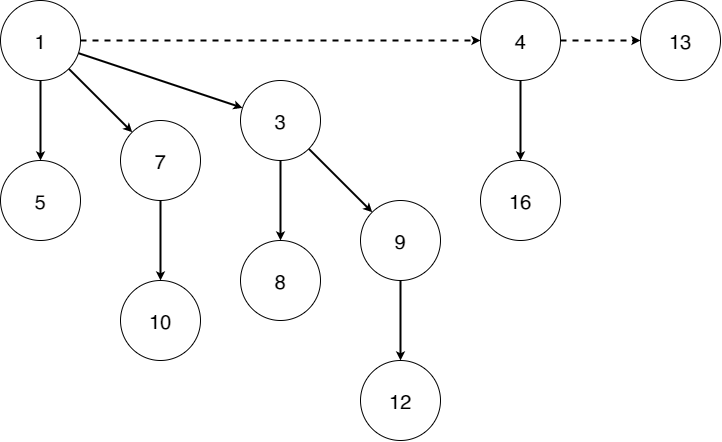

The diagram above was exported from draw.io. Its source (the exported page's mxGraphModel, read from the mxfile embedded in the PNG):
<mxGraphModel dx="2011" dy="1216" grid="1" gridSize="10" guides="1" tooltips="1" connect="1" arrows="1" fold="1" page="1" pageScale="1" pageWidth="1169" pageHeight="827" math="0" shadow="0">
  <root>
    <mxCell id="chwZ8nSyqM3XKKATDwqd-0" />
    <mxCell id="chwZ8nSyqM3XKKATDwqd-1" parent="chwZ8nSyqM3XKKATDwqd-0" />
    <mxCell id="9hNzAkB8W3UvWYEeQWfx-27" style="edgeStyle=none;rounded=0;orthogonalLoop=1;jettySize=auto;html=1;fontSize=20;startArrow=none;startFill=0;endArrow=classic;endFill=1;startSize=3;endSize=3;strokeWidth=2;" edge="1" parent="chwZ8nSyqM3XKKATDwqd-1" source="9hNzAkB8W3UvWYEeQWfx-23" target="9hNzAkB8W3UvWYEeQWfx-26">
      <mxGeometry relative="1" as="geometry" />
    </mxCell>
    <mxCell id="9hNzAkB8W3UvWYEeQWfx-28" style="edgeStyle=none;rounded=0;orthogonalLoop=1;jettySize=auto;html=1;fontSize=20;startArrow=none;startFill=0;endArrow=classic;endFill=1;startSize=3;endSize=3;strokeWidth=2;" edge="1" parent="chwZ8nSyqM3XKKATDwqd-1" source="9hNzAkB8W3UvWYEeQWfx-23" target="9hNzAkB8W3UvWYEeQWfx-24">
      <mxGeometry relative="1" as="geometry" />
    </mxCell>
    <mxCell id="9hNzAkB8W3UvWYEeQWfx-37" style="edgeStyle=none;rounded=0;orthogonalLoop=1;jettySize=auto;html=1;fontSize=20;startArrow=none;startFill=0;endArrow=classic;endFill=1;startSize=3;endSize=3;strokeWidth=2;" edge="1" parent="chwZ8nSyqM3XKKATDwqd-1" source="9hNzAkB8W3UvWYEeQWfx-23" target="9hNzAkB8W3UvWYEeQWfx-32">
      <mxGeometry relative="1" as="geometry" />
    </mxCell>
    <mxCell id="9hNzAkB8W3UvWYEeQWfx-44" style="edgeStyle=none;rounded=0;orthogonalLoop=1;jettySize=auto;html=1;fontSize=20;startArrow=none;startFill=0;endArrow=classic;endFill=1;startSize=3;endSize=3;strokeWidth=2;dashed=1;" edge="1" parent="chwZ8nSyqM3XKKATDwqd-1" source="9hNzAkB8W3UvWYEeQWfx-23" target="9hNzAkB8W3UvWYEeQWfx-39">
      <mxGeometry relative="1" as="geometry" />
    </mxCell>
    <mxCell id="9hNzAkB8W3UvWYEeQWfx-23" value="1" style="ellipse;whiteSpace=wrap;html=1;aspect=fixed;fontSize=20;" vertex="1" parent="chwZ8nSyqM3XKKATDwqd-1">
      <mxGeometry x="80" y="80" width="80" height="80" as="geometry" />
    </mxCell>
    <mxCell id="9hNzAkB8W3UvWYEeQWfx-29" style="edgeStyle=none;rounded=0;orthogonalLoop=1;jettySize=auto;html=1;fontSize=20;startArrow=none;startFill=0;endArrow=classic;endFill=1;startSize=3;endSize=3;strokeWidth=2;" edge="1" parent="chwZ8nSyqM3XKKATDwqd-1" source="9hNzAkB8W3UvWYEeQWfx-24" target="9hNzAkB8W3UvWYEeQWfx-25">
      <mxGeometry relative="1" as="geometry" />
    </mxCell>
    <mxCell id="9hNzAkB8W3UvWYEeQWfx-24" value="7" style="ellipse;whiteSpace=wrap;html=1;aspect=fixed;fontSize=20;" vertex="1" parent="chwZ8nSyqM3XKKATDwqd-1">
      <mxGeometry x="200" y="200" width="80" height="80" as="geometry" />
    </mxCell>
    <mxCell id="9hNzAkB8W3UvWYEeQWfx-25" value="10" style="ellipse;whiteSpace=wrap;html=1;aspect=fixed;fontSize=20;" vertex="1" parent="chwZ8nSyqM3XKKATDwqd-1">
      <mxGeometry x="200" y="360" width="80" height="80" as="geometry" />
    </mxCell>
    <mxCell id="9hNzAkB8W3UvWYEeQWfx-26" value="5" style="ellipse;whiteSpace=wrap;html=1;aspect=fixed;fontSize=20;" vertex="1" parent="chwZ8nSyqM3XKKATDwqd-1">
      <mxGeometry x="80" y="240" width="80" height="80" as="geometry" />
    </mxCell>
    <mxCell id="9hNzAkB8W3UvWYEeQWfx-30" style="edgeStyle=none;rounded=0;orthogonalLoop=1;jettySize=auto;html=1;fontSize=20;startArrow=none;startFill=0;endArrow=classic;endFill=1;startSize=3;endSize=3;strokeWidth=2;" edge="1" source="9hNzAkB8W3UvWYEeQWfx-32" target="9hNzAkB8W3UvWYEeQWfx-36" parent="chwZ8nSyqM3XKKATDwqd-1">
      <mxGeometry relative="1" as="geometry" />
    </mxCell>
    <mxCell id="9hNzAkB8W3UvWYEeQWfx-31" style="edgeStyle=none;rounded=0;orthogonalLoop=1;jettySize=auto;html=1;fontSize=20;startArrow=none;startFill=0;endArrow=classic;endFill=1;startSize=3;endSize=3;strokeWidth=2;" edge="1" source="9hNzAkB8W3UvWYEeQWfx-32" target="9hNzAkB8W3UvWYEeQWfx-34" parent="chwZ8nSyqM3XKKATDwqd-1">
      <mxGeometry relative="1" as="geometry" />
    </mxCell>
    <mxCell id="9hNzAkB8W3UvWYEeQWfx-32" value="3" style="ellipse;whiteSpace=wrap;html=1;aspect=fixed;fontSize=20;" vertex="1" parent="chwZ8nSyqM3XKKATDwqd-1">
      <mxGeometry x="320" y="160" width="80" height="80" as="geometry" />
    </mxCell>
    <mxCell id="9hNzAkB8W3UvWYEeQWfx-33" style="edgeStyle=none;rounded=0;orthogonalLoop=1;jettySize=auto;html=1;fontSize=20;startArrow=none;startFill=0;endArrow=classic;endFill=1;startSize=3;endSize=3;strokeWidth=2;" edge="1" source="9hNzAkB8W3UvWYEeQWfx-34" target="9hNzAkB8W3UvWYEeQWfx-35" parent="chwZ8nSyqM3XKKATDwqd-1">
      <mxGeometry relative="1" as="geometry" />
    </mxCell>
    <mxCell id="9hNzAkB8W3UvWYEeQWfx-34" value="9" style="ellipse;whiteSpace=wrap;html=1;aspect=fixed;fontSize=20;" vertex="1" parent="chwZ8nSyqM3XKKATDwqd-1">
      <mxGeometry x="440" y="280" width="80" height="80" as="geometry" />
    </mxCell>
    <mxCell id="9hNzAkB8W3UvWYEeQWfx-35" value="12" style="ellipse;whiteSpace=wrap;html=1;aspect=fixed;fontSize=20;" vertex="1" parent="chwZ8nSyqM3XKKATDwqd-1">
      <mxGeometry x="440" y="440" width="80" height="80" as="geometry" />
    </mxCell>
    <mxCell id="9hNzAkB8W3UvWYEeQWfx-36" value="8" style="ellipse;whiteSpace=wrap;html=1;aspect=fixed;fontSize=20;" vertex="1" parent="chwZ8nSyqM3XKKATDwqd-1">
      <mxGeometry x="320" y="320" width="80" height="80" as="geometry" />
    </mxCell>
    <mxCell id="9hNzAkB8W3UvWYEeQWfx-38" style="edgeStyle=none;rounded=0;orthogonalLoop=1;jettySize=auto;html=1;fontSize=20;startArrow=none;startFill=0;endArrow=classic;endFill=1;startSize=3;endSize=3;strokeWidth=2;" edge="1" source="9hNzAkB8W3UvWYEeQWfx-39" target="9hNzAkB8W3UvWYEeQWfx-40" parent="chwZ8nSyqM3XKKATDwqd-1">
      <mxGeometry relative="1" as="geometry" />
    </mxCell>
    <mxCell id="9hNzAkB8W3UvWYEeQWfx-45" style="edgeStyle=none;rounded=0;orthogonalLoop=1;jettySize=auto;html=1;dashed=1;fontSize=20;startArrow=none;startFill=0;endArrow=classic;endFill=1;startSize=3;endSize=3;strokeWidth=2;" edge="1" parent="chwZ8nSyqM3XKKATDwqd-1" source="9hNzAkB8W3UvWYEeQWfx-39" target="9hNzAkB8W3UvWYEeQWfx-43">
      <mxGeometry relative="1" as="geometry" />
    </mxCell>
    <mxCell id="9hNzAkB8W3UvWYEeQWfx-39" value="4" style="ellipse;whiteSpace=wrap;html=1;aspect=fixed;fontSize=20;" vertex="1" parent="chwZ8nSyqM3XKKATDwqd-1">
      <mxGeometry x="560" y="80" width="80" height="80" as="geometry" />
    </mxCell>
    <mxCell id="9hNzAkB8W3UvWYEeQWfx-40" value="16" style="ellipse;whiteSpace=wrap;html=1;aspect=fixed;fontSize=20;" vertex="1" parent="chwZ8nSyqM3XKKATDwqd-1">
      <mxGeometry x="560" y="240" width="80" height="80" as="geometry" />
    </mxCell>
    <mxCell id="9hNzAkB8W3UvWYEeQWfx-43" value="13" style="ellipse;whiteSpace=wrap;html=1;aspect=fixed;fontSize=20;" vertex="1" parent="chwZ8nSyqM3XKKATDwqd-1">
      <mxGeometry x="720" y="80" width="80" height="80" as="geometry" />
    </mxCell>
  </root>
</mxGraphModel>